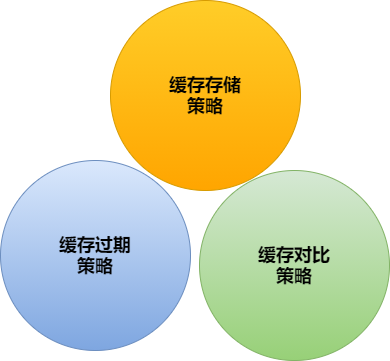

The diagram above was exported from draw.io. Its source (the exported page's mxGraphModel, read from the mxfile embedded in the PNG):
<mxGraphModel dx="744" dy="613" grid="1" gridSize="10" guides="1" tooltips="1" connect="1" arrows="1" fold="1" page="1" pageScale="1" pageWidth="827" pageHeight="1169" math="0" shadow="0">
  <root>
    <mxCell id="0" />
    <mxCell id="1" parent="0" />
    <mxCell id="2" value="缓存存储&lt;br style=&quot;font-size: 18px;&quot;&gt;策略" style="ellipse;whiteSpace=wrap;html=1;aspect=fixed;fontSize=18;fontStyle=1;gradientColor=#ffa500;fillColor=#ffcd28;strokeColor=#d79b00;" vertex="1" parent="1">
      <mxGeometry x="230" y="170" width="190" height="190" as="geometry" />
    </mxCell>
    <mxCell id="3" value="缓存过期&lt;br style=&quot;font-size: 18px;&quot;&gt;策略" style="ellipse;whiteSpace=wrap;html=1;aspect=fixed;fontSize=18;fontStyle=1;gradientColor=#7ea6e0;fillColor=#dae8fc;strokeColor=#6c8ebf;" vertex="1" parent="1">
      <mxGeometry x="120" y="330" width="190" height="190" as="geometry" />
    </mxCell>
    <mxCell id="4" value="缓存对比&lt;br style=&quot;font-size: 18px;&quot;&gt;策略" style="ellipse;whiteSpace=wrap;html=1;aspect=fixed;fontSize=18;fontStyle=1;gradientColor=#97d077;fillColor=#d5e8d4;strokeColor=#82b366;" vertex="1" parent="1">
      <mxGeometry x="319" y="340" width="190" height="190" as="geometry" />
    </mxCell>
  </root>
</mxGraphModel>